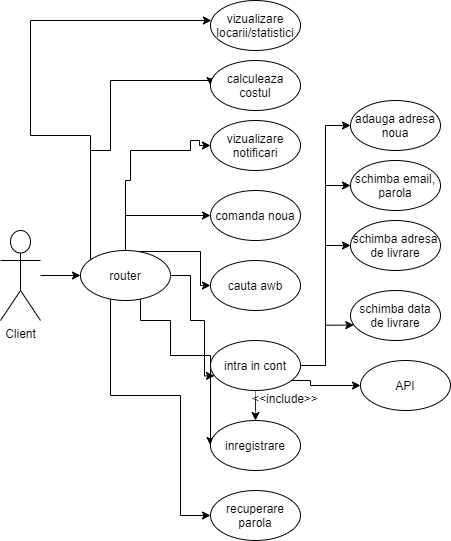

The diagram above was exported from draw.io. Its source (the exported page's mxGraphModel, read from the mxfile embedded in the PNG):
<mxGraphModel dx="782" dy="1537" grid="1" gridSize="10" guides="1" tooltips="1" connect="1" arrows="1" fold="1" page="1" pageScale="1" pageWidth="850" pageHeight="1100" math="0" shadow="0">
  <root>
    <mxCell id="0" />
    <mxCell id="1" parent="0" />
    <mxCell id="lOkyG3lqvI9kr8Gjt-Rl-27" style="edgeStyle=orthogonalEdgeStyle;rounded=0;orthogonalLoop=1;jettySize=auto;html=1;" edge="1" parent="1" source="lOkyG3lqvI9kr8Gjt-Rl-1" target="lOkyG3lqvI9kr8Gjt-Rl-2">
      <mxGeometry relative="1" as="geometry" />
    </mxCell>
    <mxCell id="lOkyG3lqvI9kr8Gjt-Rl-1" value="Client" style="shape=umlActor;verticalLabelPosition=bottom;verticalAlign=top;html=1;outlineConnect=0;" vertex="1" parent="1">
      <mxGeometry x="30" y="220" width="40" height="90" as="geometry" />
    </mxCell>
    <mxCell id="lOkyG3lqvI9kr8Gjt-Rl-32" style="edgeStyle=orthogonalEdgeStyle;rounded=0;orthogonalLoop=1;jettySize=auto;html=1;entryX=0;entryY=0.5;entryDx=0;entryDy=0;" edge="1" parent="1" source="lOkyG3lqvI9kr8Gjt-Rl-2" target="lOkyG3lqvI9kr8Gjt-Rl-29">
      <mxGeometry relative="1" as="geometry">
        <Array as="points">
          <mxPoint x="230" y="241" />
        </Array>
      </mxGeometry>
    </mxCell>
    <mxCell id="lOkyG3lqvI9kr8Gjt-Rl-33" style="edgeStyle=orthogonalEdgeStyle;rounded=0;orthogonalLoop=1;jettySize=auto;html=1;entryX=0.044;entryY=0.707;entryDx=0;entryDy=0;entryPerimeter=0;" edge="1" parent="1" source="lOkyG3lqvI9kr8Gjt-Rl-2" target="lOkyG3lqvI9kr8Gjt-Rl-30">
      <mxGeometry relative="1" as="geometry">
        <Array as="points">
          <mxPoint x="220" y="265" />
          <mxPoint x="220" y="310" />
          <mxPoint x="234" y="310" />
        </Array>
      </mxGeometry>
    </mxCell>
    <mxCell id="lOkyG3lqvI9kr8Gjt-Rl-34" style="edgeStyle=orthogonalEdgeStyle;rounded=0;orthogonalLoop=1;jettySize=auto;html=1;entryX=0;entryY=0.5;entryDx=0;entryDy=0;" edge="1" parent="1" source="lOkyG3lqvI9kr8Gjt-Rl-2" target="lOkyG3lqvI9kr8Gjt-Rl-31">
      <mxGeometry relative="1" as="geometry">
        <Array as="points">
          <mxPoint x="170" y="310" />
          <mxPoint x="200" y="310" />
          <mxPoint x="200" y="345" />
        </Array>
      </mxGeometry>
    </mxCell>
    <mxCell id="lOkyG3lqvI9kr8Gjt-Rl-39" style="edgeStyle=orthogonalEdgeStyle;rounded=0;orthogonalLoop=1;jettySize=auto;html=1;entryX=0;entryY=0.5;entryDx=0;entryDy=0;" edge="1" parent="1" source="lOkyG3lqvI9kr8Gjt-Rl-2" target="lOkyG3lqvI9kr8Gjt-Rl-37">
      <mxGeometry relative="1" as="geometry">
        <mxPoint x="190" y="60" as="targetPoint" />
        <Array as="points">
          <mxPoint x="155" y="205" />
        </Array>
      </mxGeometry>
    </mxCell>
    <mxCell id="lOkyG3lqvI9kr8Gjt-Rl-42" style="edgeStyle=orthogonalEdgeStyle;rounded=0;orthogonalLoop=1;jettySize=auto;html=1;entryX=0;entryY=0.5;entryDx=0;entryDy=0;" edge="1" parent="1" source="lOkyG3lqvI9kr8Gjt-Rl-2" target="lOkyG3lqvI9kr8Gjt-Rl-41">
      <mxGeometry relative="1" as="geometry">
        <Array as="points">
          <mxPoint x="120" y="140" />
          <mxPoint x="140" y="140" />
          <mxPoint x="140" y="70" />
          <mxPoint x="240" y="70" />
        </Array>
      </mxGeometry>
    </mxCell>
    <mxCell id="lOkyG3lqvI9kr8Gjt-Rl-55" style="edgeStyle=orthogonalEdgeStyle;rounded=0;orthogonalLoop=1;jettySize=auto;html=1;" edge="1" parent="1" source="lOkyG3lqvI9kr8Gjt-Rl-2" target="lOkyG3lqvI9kr8Gjt-Rl-53">
      <mxGeometry relative="1" as="geometry">
        <mxPoint x="200" y="10" as="targetPoint" />
        <Array as="points">
          <mxPoint x="120" y="125" />
          <mxPoint x="60" y="125" />
          <mxPoint x="60" y="10" />
        </Array>
      </mxGeometry>
    </mxCell>
    <mxCell id="lOkyG3lqvI9kr8Gjt-Rl-56" style="edgeStyle=orthogonalEdgeStyle;rounded=0;orthogonalLoop=1;jettySize=auto;html=1;entryX=0;entryY=0.5;entryDx=0;entryDy=0;" edge="1" parent="1" source="lOkyG3lqvI9kr8Gjt-Rl-2" target="lOkyG3lqvI9kr8Gjt-Rl-40">
      <mxGeometry relative="1" as="geometry">
        <mxPoint x="229" y="124" as="targetPoint" />
        <Array as="points">
          <mxPoint x="155" y="170" />
          <mxPoint x="160" y="170" />
          <mxPoint x="160" y="140" />
          <mxPoint x="220" y="140" />
          <mxPoint x="220" y="130" />
          <mxPoint x="229" y="130" />
          <mxPoint x="229" y="135" />
        </Array>
      </mxGeometry>
    </mxCell>
    <mxCell id="lOkyG3lqvI9kr8Gjt-Rl-59" style="edgeStyle=orthogonalEdgeStyle;rounded=0;orthogonalLoop=1;jettySize=auto;html=1;entryX=0;entryY=0.5;entryDx=0;entryDy=0;" edge="1" parent="1" source="lOkyG3lqvI9kr8Gjt-Rl-2" target="lOkyG3lqvI9kr8Gjt-Rl-58">
      <mxGeometry relative="1" as="geometry">
        <Array as="points">
          <mxPoint x="140" y="385" />
          <mxPoint x="210" y="385" />
          <mxPoint x="210" y="505" />
        </Array>
      </mxGeometry>
    </mxCell>
    <mxCell id="lOkyG3lqvI9kr8Gjt-Rl-2" value="router" style="ellipse;whiteSpace=wrap;html=1;" vertex="1" parent="1">
      <mxGeometry x="110" y="240" width="90" height="50" as="geometry" />
    </mxCell>
    <mxCell id="lOkyG3lqvI9kr8Gjt-Rl-29" value="cauta awb" style="ellipse;whiteSpace=wrap;html=1;" vertex="1" parent="1">
      <mxGeometry x="240" y="250" width="90" height="50" as="geometry" />
    </mxCell>
    <mxCell id="lOkyG3lqvI9kr8Gjt-Rl-35" style="edgeStyle=orthogonalEdgeStyle;rounded=0;orthogonalLoop=1;jettySize=auto;html=1;entryX=0.5;entryY=0;entryDx=0;entryDy=0;dashed=1;dashPattern=1 1;" edge="1" parent="1" source="lOkyG3lqvI9kr8Gjt-Rl-30" target="lOkyG3lqvI9kr8Gjt-Rl-31">
      <mxGeometry relative="1" as="geometry" />
    </mxCell>
    <mxCell id="lOkyG3lqvI9kr8Gjt-Rl-44" style="edgeStyle=orthogonalEdgeStyle;rounded=0;orthogonalLoop=1;jettySize=auto;html=1;entryX=0;entryY=0.5;entryDx=0;entryDy=0;" edge="1" parent="1" source="lOkyG3lqvI9kr8Gjt-Rl-30" target="lOkyG3lqvI9kr8Gjt-Rl-43">
      <mxGeometry relative="1" as="geometry" />
    </mxCell>
    <mxCell id="lOkyG3lqvI9kr8Gjt-Rl-46" style="edgeStyle=orthogonalEdgeStyle;rounded=0;orthogonalLoop=1;jettySize=auto;html=1;entryX=0.037;entryY=0.693;entryDx=0;entryDy=0;entryPerimeter=0;" edge="1" parent="1" source="lOkyG3lqvI9kr8Gjt-Rl-30" target="lOkyG3lqvI9kr8Gjt-Rl-45">
      <mxGeometry relative="1" as="geometry" />
    </mxCell>
    <mxCell id="lOkyG3lqvI9kr8Gjt-Rl-49" style="edgeStyle=orthogonalEdgeStyle;rounded=0;orthogonalLoop=1;jettySize=auto;html=1;entryX=0;entryY=0.5;entryDx=0;entryDy=0;" edge="1" parent="1" source="lOkyG3lqvI9kr8Gjt-Rl-30" target="lOkyG3lqvI9kr8Gjt-Rl-47">
      <mxGeometry relative="1" as="geometry" />
    </mxCell>
    <mxCell id="lOkyG3lqvI9kr8Gjt-Rl-50" style="edgeStyle=orthogonalEdgeStyle;rounded=0;orthogonalLoop=1;jettySize=auto;html=1;entryX=0;entryY=0.5;entryDx=0;entryDy=0;" edge="1" parent="1" source="lOkyG3lqvI9kr8Gjt-Rl-30" target="lOkyG3lqvI9kr8Gjt-Rl-48">
      <mxGeometry relative="1" as="geometry" />
    </mxCell>
    <mxCell id="lOkyG3lqvI9kr8Gjt-Rl-52" style="edgeStyle=orthogonalEdgeStyle;rounded=0;orthogonalLoop=1;jettySize=auto;html=1;entryX=0;entryY=0.5;entryDx=0;entryDy=0;" edge="1" parent="1" source="lOkyG3lqvI9kr8Gjt-Rl-30" target="lOkyG3lqvI9kr8Gjt-Rl-51">
      <mxGeometry relative="1" as="geometry">
        <Array as="points">
          <mxPoint x="340" y="370" />
          <mxPoint x="340" y="375" />
        </Array>
      </mxGeometry>
    </mxCell>
    <mxCell id="lOkyG3lqvI9kr8Gjt-Rl-30" value="intra in cont" style="ellipse;whiteSpace=wrap;html=1;" vertex="1" parent="1">
      <mxGeometry x="240" y="330" width="90" height="50" as="geometry" />
    </mxCell>
    <mxCell id="lOkyG3lqvI9kr8Gjt-Rl-31" value="inregistrare" style="ellipse;whiteSpace=wrap;html=1;" vertex="1" parent="1">
      <mxGeometry x="240" y="410" width="90" height="50" as="geometry" />
    </mxCell>
    <mxCell id="lOkyG3lqvI9kr8Gjt-Rl-36" value="&amp;lt;&amp;lt;include&amp;gt;&amp;gt;" style="text;html=1;strokeColor=none;fillColor=none;align=center;verticalAlign=middle;whiteSpace=wrap;rounded=0;" vertex="1" parent="1">
      <mxGeometry x="300" y="385" width="30" height="5" as="geometry" />
    </mxCell>
    <mxCell id="lOkyG3lqvI9kr8Gjt-Rl-37" value="comanda noua" style="ellipse;whiteSpace=wrap;html=1;" vertex="1" parent="1">
      <mxGeometry x="240" y="180" width="90" height="50" as="geometry" />
    </mxCell>
    <mxCell id="lOkyG3lqvI9kr8Gjt-Rl-40" value="vizualizare notificari" style="ellipse;whiteSpace=wrap;html=1;" vertex="1" parent="1">
      <mxGeometry x="240" y="110" width="90" height="50" as="geometry" />
    </mxCell>
    <mxCell id="lOkyG3lqvI9kr8Gjt-Rl-41" value="calculeaza costul" style="ellipse;whiteSpace=wrap;html=1;" vertex="1" parent="1">
      <mxGeometry x="240" y="50" width="90" height="50" as="geometry" />
    </mxCell>
    <mxCell id="lOkyG3lqvI9kr8Gjt-Rl-43" value="schimba adresa de livrare" style="ellipse;whiteSpace=wrap;html=1;" vertex="1" parent="1">
      <mxGeometry x="380" y="210" width="90" height="50" as="geometry" />
    </mxCell>
    <mxCell id="lOkyG3lqvI9kr8Gjt-Rl-45" value="schimba data de livrare" style="ellipse;whiteSpace=wrap;html=1;" vertex="1" parent="1">
      <mxGeometry x="380" y="280" width="90" height="50" as="geometry" />
    </mxCell>
    <mxCell id="lOkyG3lqvI9kr8Gjt-Rl-47" value="schimba email, parola" style="ellipse;whiteSpace=wrap;html=1;" vertex="1" parent="1">
      <mxGeometry x="380" y="150" width="90" height="50" as="geometry" />
    </mxCell>
    <mxCell id="lOkyG3lqvI9kr8Gjt-Rl-48" value="adauga adresa noua" style="ellipse;whiteSpace=wrap;html=1;" vertex="1" parent="1">
      <mxGeometry x="380" y="90" width="90" height="50" as="geometry" />
    </mxCell>
    <mxCell id="lOkyG3lqvI9kr8Gjt-Rl-51" value="API" style="ellipse;whiteSpace=wrap;html=1;" vertex="1" parent="1">
      <mxGeometry x="390" y="350" width="90" height="50" as="geometry" />
    </mxCell>
    <mxCell id="lOkyG3lqvI9kr8Gjt-Rl-53" value="vizualizare locarii/statistici" style="ellipse;whiteSpace=wrap;html=1;" vertex="1" parent="1">
      <mxGeometry x="240" y="-10" width="90" height="50" as="geometry" />
    </mxCell>
    <mxCell id="lOkyG3lqvI9kr8Gjt-Rl-58" value="recuperare parola" style="ellipse;whiteSpace=wrap;html=1;" vertex="1" parent="1">
      <mxGeometry x="240" y="480" width="90" height="50" as="geometry" />
    </mxCell>
  </root>
</mxGraphModel>